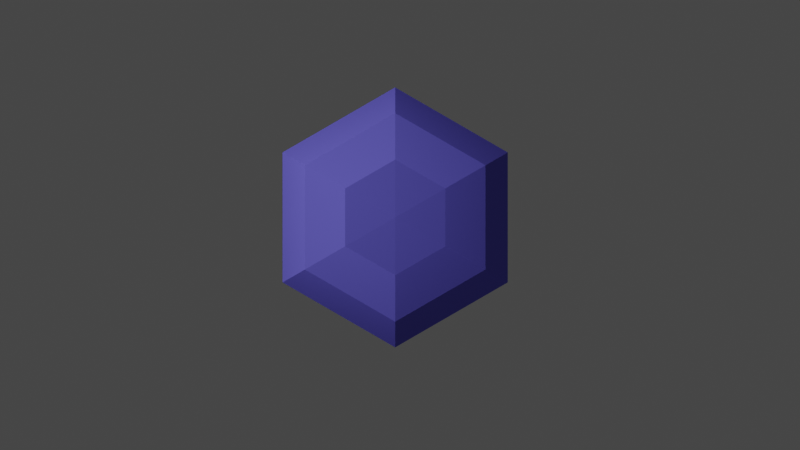 # Source: Hearts.blend  (saved by Blender 2.81.16; exported with 4.5.12 LTS)
import bpy
from mathutils import Matrix  # noqa: F401  (used for matrix-valued properties, if any)

bpy.ops.wm.read_factory_settings(use_empty=True)
scene = bpy.context.scene
scene.name = 'Scene'

# ---- collections
col_collection = bpy.data.collections.new('Collection'); scene.collection.children.link(col_collection)

# ---- materials (node trees are filled in below, after node groups)
mat_material_001 = bpy.data.materials.new('Material.001')
mat_material_001.use_transparent_shadow = False
mat_material_002 = bpy.data.materials.new('Material.002')
mat_material_002.use_transparent_shadow = False

# ---- material node trees
mat_material_001.use_nodes = True; mat_material_001.node_tree.nodes.clear()
_N = mat_material_001.node_tree.nodes; _L = mat_material_001.node_tree.links
n0 = _N.new('ShaderNodeOutputMaterial'); n0.name = 'Material Output'; n0.location = (300, 300)
n1 = _N.new('ShaderNodeBsdfPrincipled'); n1.name = 'Principled BSDF'; n1.location = (10, 300)
n1.distribution = 'GGX'
n1.subsurface_method = 'BURLEY'
n1.inputs[0].default_value = (0.7991, 0.0, 0.004777, 1.0)
n1.inputs[3].default_value = 1.45
n1.inputs[27].default_value = (0.0, 0.0, 0.0, 1.0)
n1.inputs[28].default_value = 1.0
_L.new(n1.outputs[0], n0.inputs[0])
n0.is_active_output = True
mat_material_002.use_nodes = True; mat_material_002.node_tree.nodes.clear()
_N = mat_material_002.node_tree.nodes; _L = mat_material_002.node_tree.links
n0 = _N.new('ShaderNodeOutputMaterial'); n0.name = 'Material Output'; n0.location = (300, 300)
n1 = _N.new('ShaderNodeBsdfGlass'); n1.name = 'Glass BSDF'; n1.location = (10, 300)
n1.distribution = 'BECKMANN'
n1.inputs[0].default_value = (0.2137, 0.1918, 1.0, 1.0)
n1.inputs[1].default_value = 1.0
n1.inputs[2].default_value = 54.35
_L.new(n1.outputs[0], n0.inputs[0])
n0.is_active_output = True

# ---- world
world_world = bpy.data.worlds.new('World'); scene.world = world_world
world_world.use_nodes = True; world_world.node_tree.nodes.clear()
_N = world_world.node_tree.nodes; _L = world_world.node_tree.links
n0 = _N.new('ShaderNodeOutputWorld'); n0.name = 'World Output'; n0.location = (300, 300)
n1 = _N.new('ShaderNodeBackground'); n1.name = 'Background'; n1.location = (10, 300)
n1.inputs[0].default_value = (0.05088, 0.05088, 0.05088, 1.0)
_L.new(n1.outputs[0], n0.inputs[0])
n0.is_active_output = True
world_world.color = (0.05088, 0.05088, 0.05088)
world_world.use_sun_shadow = False
world_world.sun_shadow_jitter_overblur = 0.0

# ---- cameras
cam_camera_001 = bpy.data.cameras.new('Camera.001')
cam_camera_001.type = 'ORTHO'

# ---- lights
light_area = bpy.data.lights.new('Area', 'AREA')
light_area.transmission_factor = 0.0
light_area.energy = 67.15
light_area.shadow_soft_size = 1.0
light_area.shadow_maximum_resolution = 0.006
light_area.use_absolute_resolution = True
light_area.size = 1.0
light_area.size_y = 1.0

# ---- meshes
me_cube_001 = bpy.data.meshes.new('Cube.001')
me_cube_001.from_pydata([(0.0, -1.059, 1.0), (-0.9041, -0.02049, 1.0), (0.0, -1.197, 1.0), (0.0, 0.0, 1.17), (0.0, -1.126, 0.5), (0.0, -1.197, 1.0), (-0.824, -0.4822, 1.0), (0.0, -0.5, 1.17), (-0.5, 0.0, 1.13), (-1.0, 0.0, 0.5), (-0.9006, -0.5, 0.5), (-0.5011, 0.4047, 1.0), (-0.5, -0.5, 1.13), (0.0, -1.197, 0.5), (0.0, -1.126, 0.75), (-0.9041, -0.2513, 1.0), (0.0, -0.75, 1.073), (0.0, 0.2104, 1.073), (-0.25, 0.0, 1.17), (-0.8296, 0.2104, 1.0), (0.0, -1.197, 1.0), (-0.7035, -0.6872, 1.0), (0.0, -0.25, 1.17), (-0.75, 0.0, 1.073), (0.0, -1.197, 0.75), (-1.0, -0.25, 0.5), (-0.7572, -0.75, 0.5), (-0.5, 0.25, 1.073), (-0.2996, 0.4047, 1.0), (-0.7026, 0.4047, 1.0), (-0.4584, -0.7089, 1.073), (-0.5, -0.25, 1.13), (-0.25, -0.5, 1.17), (-0.704, -0.4726, 1.073), (0.0, -1.197, 0.5), (0.0, -1.197, 0.75), (-0.9077, 0.25, 0.5), (0.0, -1.197, 0.75), (-0.75, -0.25, 1.073), (-0.25, -0.25, 1.17), (-0.2024, -0.75, 1.073), (-0.25, 0.25, 1.073), (-0.75, 0.25, 1.073), (-0.6364, -0.6659, 1.073), (-0.9077, 0.25, 0.5007), (-0.75, 0.4604, 0.5007), (-0.5, 0.4604, 0.5005), (-0.75, 0.4604, 0.5005), (-0.5, 0.4604, 0.5029), (0.0, 0.25, 0.5029), (-0.25, 0.4604, 0.5029)], [(20, 5), (34, 13), (2, 20), (37, 35), (24, 37)], [(42, 19, 1, 23), (10, 6, 15, 25), (14, 0, 21, 26, 4), (41, 27, 8, 18), (39, 31, 12, 32), (38, 15, 6, 33), (26, 21, 6, 10), (0, 16, 40, 30, 43, 21), (31, 38, 33, 12), (8, 23, 38, 31), (23, 1, 15, 38), (22, 39, 32, 7), (3, 18, 39, 22), (18, 8, 31, 39), (7, 32, 40, 16), (32, 12, 30, 40), (17, 41, 18, 3), (28, 11, 27, 41), (25, 15, 1, 9), (29, 45, 44, 19), (27, 42, 23, 8), (11, 29, 42, 27), (29, 19, 42), (12, 33, 43, 30), (33, 6, 21, 43), (17, 28, 41), (11, 46, 47, 29), (28, 17, 49, 50), (11, 28, 50, 48), (9, 1, 19, 36)])
_uv = me_cube_001.uv_layers.new(name='UVMap')
_uv.uv.foreach_set('vector', [0.8438, 0.5938, 0.875, 0.5938, 0.875, 0.625, 0.8438, 0.625, 0.5625, 0.0625, 0.625, 0.0625, 0.625, 0.09375, 0.5625, 0.09375, 0.5938, 0.0, 0.625, 0.0, 0.625, 0.03125, 0.5625, 0.03125, 0.5625, 0.0, 0.7812, 0.5938, 0.8125, 0.5938, 0.8125, 0.625, 0.7812, 0.625, 0.7812, 0.6562, 0.8125, 0.6562, 0.8125, 0.6875, 0.7812, 0.6875, 0.8438, 0.6562, 0.875, 0.6562, 0.875, 0.6875, 0.8438, 0.6875, 0.5625, 0.03125, 0.625, 0.03125, 0.625, 0.0625, 0.5625, 0.0625, 0.625, 0.0, 0.75, 0.7188, 0.7812, 0.7188, 0.8125, 0.7188, 0.8438, 0.7188, 0.875, 0.7188, 0.8125, 0.6562, 0.8438, 0.6562, 0.8438, 0.6875, 0.8125, 0.6875, 0.8125, 0.625, 0.8438, 0.625, 0.8438, 0.6562, 0.8125, 0.6562, 0.8438, 0.625, 0.875, 0.625, 0.875, 0.6562, 0.8438, 0.6562, 0.75, 0.6562, 0.7812, 0.6562, 0.7812, 0.6875, 0.75, 0.6875, 0.75, 0.625, 0.7812, 0.625, 0.7812, 0.6562, 0.75, 0.6562, 0.7812, 0.625, 0.8125, 0.625, 0.8125, 0.6562, 0.7812, 0.6562, 0.75, 0.6875, 0.7812, 0.6875, 0.7812, 0.7188, 0.75, 0.7188, 0.7812, 0.6875, 0.8125, 0.6875, 0.8125, 0.7188, 0.7812, 0.7188, 0.75, 0.5938, 0.7812, 0.5938, 0.7812, 0.625, 0.75, 0.625, 0.7812, 0.5625, 0.8125, 0.5625, 0.8125, 0.5938, 0.7812, 0.5938, 0.5625, 0.09375, 0.625, 0.09375, 0.625, 0.125, 0.5625, 0.125, 0.8438, 0.5625, 0.8438, 0.5625, 0.875, 0.5938, 0.875, 0.5938, 0.8125, 0.5938, 0.8438, 0.5938, 0.8438, 0.625, 0.8125, 0.625, 0.8125, 0.5625, 0.8438, 0.5625, 0.8438, 0.5938, 0.8125, 0.5938, 0.8438, 0.5625, 0.875, 0.5938, 0.8438, 0.5938, 0.8125, 0.6875, 0.8438, 0.6875, 0.8438, 0.7188, 0.8125, 0.7188, 0.8438, 0.6875, 0.875, 0.6875, 0.875, 0.7188, 0.8438, 0.7188, 0.75, 0.5938, 0.7812, 0.5625, 0.7812, 0.5938, 0.8125, 0.5625, 0.8125, 0.5625, 0.8438, 0.5625, 0.8438, 0.5625, 0.7812, 0.5625, 0.75, 0.5938, 0.75, 0.5938, 0.7812, 0.5625, 0.8125, 0.5625, 0.7812, 0.5625, 0.7812, 0.5625, 0.8125, 0.5625, 0.5625, 0.125, 0.625, 0.125, 0.625, 0.1562, 0.5625, 0.1562])
me_cube_001.materials.append(mat_material_001)
me_cube_001.use_remesh_fix_poles = True
me_cube_001.use_remesh_preserve_attributes = False
me_cube_001.use_mirror_vertex_groups = False
me_cube_001.update()
me_sphere = bpy.data.meshes.new('Sphere')
me_sphere.from_pydata([(0.0, 0.4339, 0.901), (0.0, 0.7818, 0.6235), (0.0, 0.9749, -0.2225), (0.0, 0.7818, -0.6235), (0.0, 0.4339, -0.901), (-1.308e-07, 7.55e-08, 1.0), (0.3758, 0.2169, 0.901), (0.6771, 0.3909, 0.6235), (0.8443, 0.4875, 0.2225), (0.8443, 0.4875, -0.2225), (0.6771, 0.3909, -0.6235), (0.3758, 0.2169, -0.901), (0.3758, -0.2169, 0.901), (0.6771, -0.3909, 0.6235), (0.8443, -0.4875, 0.2225), (0.8443, -0.4875, -0.2225), (0.6771, -0.3909, -0.6235), (0.3758, -0.2169, -0.901), (-7.116e-08, -0.4339, 0.901), (-1.606e-07, -0.7818, 0.6235), (-1.308e-07, -0.9749, 0.2225), (-1.308e-07, -0.9749, -0.2225), (-1.606e-07, -0.7818, -0.6235), (-5.626e-08, -0.4339, -0.901), (0.0, 1.51e-07, -1.0), (-0.3758, -0.2169, 0.901), (-0.6771, -0.3909, 0.6235), (-0.8443, -0.4875, 0.2225), (-0.8443, -0.4875, -0.2225), (-0.6771, -0.3909, -0.6235), (-0.3758, -0.2169, -0.901), (-0.3758, 0.2169, 0.901), (-0.6771, 0.3909, 0.6235), (-0.8443, 0.4875, 0.2225), (-0.8443, 0.4875, -0.2225), (-0.6771, 0.3909, -0.6235), (-0.3758, 0.2169, -0.901), (2.865e-07, 0.9749, 0.2225)], [], [(37, 1, 7, 8), (0, 5, 6), (4, 3, 10, 11), (2, 37, 8, 9), (1, 0, 6, 7), (24, 4, 11), (3, 2, 9, 10), (24, 11, 17), (10, 9, 15, 16), (8, 7, 13, 14), (6, 5, 12), (11, 10, 16, 17), (9, 8, 14, 15), (7, 6, 12, 13), (14, 13, 19, 20), (12, 5, 18), (17, 16, 22, 23), (15, 14, 20, 21), (13, 12, 18, 19), (24, 17, 23), (16, 15, 21, 22), (23, 22, 29, 30), (21, 20, 27, 28), (19, 18, 25, 26), (24, 23, 30), (22, 21, 28, 29), (20, 19, 26, 27), (18, 5, 25), (30, 29, 35, 36), (28, 27, 33, 34), (26, 25, 31, 32), (24, 30, 36), (29, 28, 34, 35), (27, 26, 32, 33), (25, 5, 31), (32, 31, 0, 1), (24, 36, 4), (35, 34, 2, 3), (33, 32, 1, 37), (31, 5, 0), (36, 35, 3, 4), (34, 33, 37, 2)])
_uv = me_sphere.uv_layers.new(name='UVMap')
_uv.uv.foreach_set('vector', [0.6667, 0.5714, 0.6667, 0.7143, 0.5, 0.7143, 0.5, 0.5714, 0.6667, 0.8571, 0.5833, 1.0, 0.5, 0.8571, 0.6667, 0.1429, 0.6667, 0.2857, 0.5, 0.2857, 0.5, 0.1429, 0.6667, 0.4286, 0.6667, 0.5714, 0.5, 0.5714, 0.5, 0.4286, 0.6667, 0.7143, 0.6667, 0.8571, 0.5, 0.8571, 0.5, 0.7143, 0.5833, 0.0, 0.6667, 0.1429, 0.5, 0.1429, 0.6667, 0.2857, 0.6667, 0.4286, 0.5, 0.4286, 0.5, 0.2857, 0.4167, 0.0, 0.5, 0.1429, 0.3333, 0.1429, 0.5, 0.2857, 0.5, 0.4286, 0.3333, 0.4286, 0.3333, 0.2857, 0.5, 0.5714, 0.5, 0.7143, 0.3333, 0.7143, 0.3333, 0.5714, 0.5, 0.8571, 0.4167, 1.0, 0.3333, 0.8571, 0.5, 0.1429, 0.5, 0.2857, 0.3333, 0.2857, 0.3333, 0.1429, 0.5, 0.4286, 0.5, 0.5714, 0.3333, 0.5714, 0.3333, 0.4286, 0.5, 0.7143, 0.5, 0.8571, 0.3333, 0.8571, 0.3333, 0.7143, 0.3333, 0.5714, 0.3333, 0.7143, 0.1667, 0.7143, 0.1667, 0.5714, 0.3333, 0.8571, 0.25, 1.0, 0.1667, 0.8571, 0.3333, 0.1429, 0.3333, 0.2857, 0.1667, 0.2857, 0.1667, 0.1429, 0.3333, 0.4286, 0.3333, 0.5714, 0.1667, 0.5714, 0.1667, 0.4286, 0.3333, 0.7143, 0.3333, 0.8571, 0.1667, 0.8571, 0.1667, 0.7143, 0.25, 0.0, 0.3333, 0.1429, 0.1667, 0.1429, 0.3333, 0.2857, 0.3333, 0.4286, 0.1667, 0.4286, 0.1667, 0.2857, 0.1667, 0.1429, 0.1667, 0.2857, 0.0, 0.2857, 0.0, 0.1429, 0.1667, 0.4286, 0.1667, 0.5714, 0.0, 0.5714, 0.0, 0.4286, 0.1667, 0.7143, 0.1667, 0.8571, 0.0, 0.8571, 0.0, 0.7143, 0.08333, 0.0, 0.1667, 0.1429, 0.0, 0.1429, 0.1667, 0.2857, 0.1667, 0.4286, 0.0, 0.4286, 0.0, 0.2857, 0.1667, 0.5714, 0.1667, 0.7143, 0.0, 0.7143, 0.0, 0.5714, 0.1667, 0.8571, 0.08333, 1.0, 0.0, 0.8571, 1.0, 0.1429, 1.0, 0.2857, 0.8333, 0.2857, 0.8333, 0.1429, 1.0, 0.4286, 1.0, 0.5714, 0.8333, 0.5714, 0.8333, 0.4286, 1.0, 0.7143, 1.0, 0.8571, 0.8333, 0.8571, 0.8333, 0.7143, 0.9167, 0.0, 1.0, 0.1429, 0.8333, 0.1429, 1.0, 0.2857, 1.0, 0.4286, 0.8333, 0.4286, 0.8333, 0.2857, 1.0, 0.5714, 1.0, 0.7143, 0.8333, 0.7143, 0.8333, 0.5714, 1.0, 0.8571, 0.9167, 1.0, 0.8333, 0.8571, 0.8333, 0.7143, 0.8333, 0.8571, 0.6667, 0.8571, 0.6667, 0.7143, 0.75, 0.0, 0.8333, 0.1429, 0.6667, 0.1429, 0.8333, 0.2857, 0.8333, 0.4286, 0.6667, 0.4286, 0.6667, 0.2857, 0.8333, 0.5714, 0.8333, 0.7143, 0.6667, 0.7143, 0.6667, 0.5714, 0.8333, 0.8571, 0.75, 1.0, 0.6667, 0.8571, 0.8333, 0.1429, 0.8333, 0.2857, 0.6667, 0.2857, 0.6667, 0.1429, 0.8333, 0.4286, 0.8333, 0.5714, 0.6667, 0.5714, 0.6667, 0.4286])
me_sphere.materials.append(mat_material_002)
me_sphere.use_remesh_fix_poles = True
me_sphere.use_remesh_preserve_attributes = False
me_sphere.use_mirror_vertex_groups = False
me_sphere.update()

# ---- objects
ob_heart = bpy.data.objects.new('Heart', me_cube_001)
ob_area = bpy.data.objects.new('Area', light_area)
ob_camera = bpy.data.objects.new('Camera', cam_camera_001)
ob_sphere = bpy.data.objects.new('Sphere', me_sphere)

# ---- transforms, parenting, visibility, modifiers, constraints
ob_heart.location = (0.0, 0.0, 0.0)
ob_heart.scale = (1.377, 1.619, 1.0)
ob_heart.hide_render = True
ob_heart.lineart.crease_threshold = 0.0
_m = ob_heart.modifiers.new('Mirror', 'MIRROR')
_m.use_clip = True
ob_area.location = (-1.053, 0.2507, 2.258)
ob_area.rotation_euler = (-0.4275, -0.6802, 0.1533)
ob_area.scale = (4.507, 4.507, 4.507)
ob_area.lineart.crease_threshold = 0.0
ob_camera.location = (0.05184, -0.409, 2.866)
ob_camera.lineart.crease_threshold = 0.0
ob_sphere.location = (0.01576, -0.352, 0.0)
ob_sphere.lineart.crease_threshold = 0.0

# ---- collection membership
col_collection.objects.link(ob_heart)
col_collection.objects.link(ob_area)
col_collection.objects.link(ob_camera)
col_collection.objects.link(ob_sphere)

# ---- scene / render settings (as saved in the file)
scene.camera = ob_camera
scene.frame_start = 1; scene.frame_end = 250; scene.frame_set(1)
scene.render.engine = 'BLENDER_EEVEE_NEXT'
scene.render.film_transparent = True
scene.cycles.use_denoising = False
scene.cycles.samples = 128
scene.cycles.sampling_pattern = 'TABULATED_SOBOL'
scene.cycles.use_adaptive_sampling = False
scene.cycles.use_light_tree = False
scene.view_settings.view_transform = 'Filmic'
bpy.context.view_layer.update()
